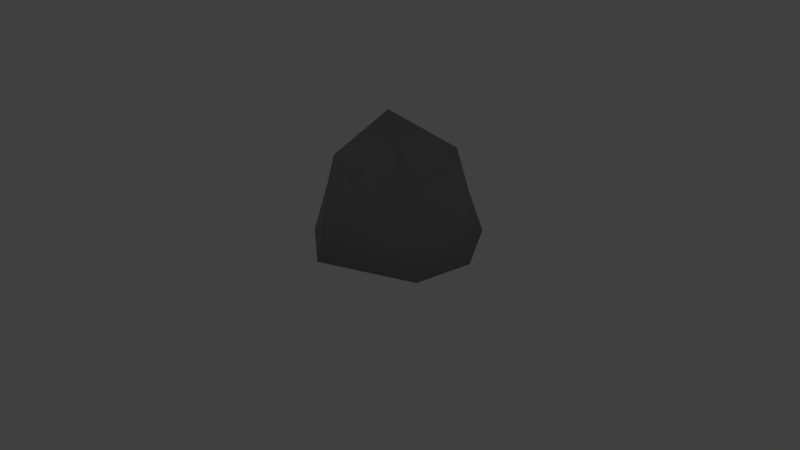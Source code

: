 # Source: rocks.blend  (saved by Blender 2.78.4; exported with 4.5.12 LTS)
import bpy
from mathutils import Matrix  # noqa: F401  (used for matrix-valued properties, if any)

bpy.ops.wm.read_factory_settings(use_empty=True)
scene = bpy.context.scene
scene.name = 'rocks'

# ---- collections
col_collection_1 = bpy.data.collections.new('Collection 1'); scene.collection.children.link(col_collection_1)
col_collection_1.hide_render = True
col_collection_1.hide_viewport = True
col_collection_2 = bpy.data.collections.new('Collection 2'); scene.collection.children.link(col_collection_2)

# ---- materials (node trees are filled in below, after node groups)
mat_rock_01 = bpy.data.materials.new('rock_01')
mat_rock_01.alpha_threshold = 0.0
mat_rock_01.use_transparent_shadow = False
mat_rock_01.diffuse_color = (0.3461, 0.3461, 0.3461, 1.0)
mat_rock_01.roughness = 0.5
mat_rock_01.specular_intensity = 0.0

# ---- material node trees

# ---- world
world_world = bpy.data.worlds.new('World'); scene.world = world_world
world_world.color = (0.05088, 0.05088, 0.05088)
world_world.use_sun_shadow = False
world_world.sun_shadow_jitter_overblur = 0.0
world_world.cycles.sampling_method = 'MANUAL'

# ---- cameras
cam_camera = bpy.data.cameras.new('Camera')
cam_camera.clip_end = 100.0
cam_camera.lens = 35.0
cam_camera.sensor_width = 32.0
cam_camera.sensor_height = 18.0
cam_camera.ortho_scale = 7.314
cam_camera.dof.focus_distance = 0.0
cam_camera.dof.aperture_fstop = 128.0

# ---- lights
light_lamp = bpy.data.lights.new('Lamp', 'POINT')
light_lamp.transmission_factor = 0.0
light_lamp.cutoff_distance = 30.0
light_lamp.energy = 100.0
light_lamp.shadow_buffer_clip_start = 1.001
light_lamp.shadow_soft_size = 0.1
light_lamp.shadow_maximum_resolution = 0.006
light_lamp.use_absolute_resolution = True

# ---- meshes
me_rock_01 = bpy.data.meshes.new('rock_01')
me_rock_01.from_pydata([(0.277, 0.3154, 0.3069), (0.3965, 0.3928, -0.05781), (0.2833, 0.2552, -0.4106), (0.4793, -0.0401, 0.2192), (0.5898, -0.003233, -0.03114), (0.3724, -0.04374, -0.4106), (0.4007, -0.3735, 0.2128), (0.4492, -0.4782, -0.02815), (0.346, -0.3627, -0.4106), (0.02473, -0.4212, 0.2664), (-0.006526, -0.6237, -0.04652), (0.01065, -0.5381, -0.4106), (0.01295, -0.0326, 0.4106), (-0.2989, -0.4071, 0.2246), (-0.4278, -0.4621, -0.05564), (-0.2645, -0.3698, -0.4106), (-0.4884, -0.05067, 0.257), (-0.5898, 0.02618, -0.07887), (-0.4363, -0.04898, -0.4106), (-0.06647, -0.04944, -0.4106), (-0.3695, 0.2875, 0.2782), (-0.4702, 0.4288, -0.0792), (-0.316, 0.2483, -0.4106), (0.006633, 0.4045, 0.2606), (0.004108, 0.6237, -0.05933), (-0.05014, 0.3874, -0.4106)], [], [(19, 25, 2), (23, 12, 0), (24, 23, 0, 1), (25, 24, 1, 2), (19, 2, 5), (0, 12, 3), (1, 0, 3, 4), (2, 1, 4, 5), (5, 4, 7, 8), (19, 5, 8), (3, 12, 6), (4, 3, 6, 7), (7, 6, 9, 10), (8, 7, 10, 11), (19, 8, 11), (6, 12, 9), (9, 12, 13), (10, 9, 13, 14), (11, 10, 14, 15), (19, 11, 15), (19, 15, 18), (13, 12, 16), (14, 13, 16, 17), (15, 14, 17, 18), (18, 17, 21, 22), (19, 18, 22), (16, 12, 20), (17, 16, 20, 21), (21, 20, 23, 24), (22, 21, 24, 25), (19, 22, 25), (20, 12, 23)])
me_rock_01.polygons.foreach_set('use_smooth', [True] * 32)
_ca = me_rock_01.color_attributes.new('Col', 'BYTE_COLOR', 'CORNER')
_ca.data.foreach_set('color', [1.0, 1.0, 1.0, 1.0, 0.2542, 0.2542, 0.2542, 1.0, 0.2831, 0.2831, 0.2831, 1.0, 0.227, 0.2831, 0.1714, 1.0, 0.2462, 0.3005, 0.1946, 1.0, 0.5149, 0.5647, 0.4735, 1.0, 0.2874, 0.2874, 0.2874, 1.0, 0.227, 0.2831, 0.1714, 1.0, 0.5149, 0.5647, 0.4735, 1.0, 1.0, 1.0, 1.0, 1.0, 0.2542, 0.2542, 0.2542, 1.0, 0.2874, 0.2874, 0.2874, 1.0, 1.0, 1.0, 1.0, 1.0, 0.2747, 0.2747, 0.2747, 1.0, 1.0, 1.0, 1.0, 1.0, 0.2831, 0.2831, 0.2831, 1.0, 1.0, 1.0, 1.0, 1.0, 0.5149, 0.5647, 0.4735, 1.0, 0.2462, 0.3005, 0.1946, 1.0, 0.3325, 0.3325, 0.3325, 1.0, 1.0, 1.0, 1.0, 1.0, 0.5149, 0.5647, 0.4735, 1.0, 0.3325, 0.3325, 0.3325, 1.0, 0.3095, 0.3663, 0.2542, 1.0, 0.2831, 0.2831, 0.2831, 1.0, 1.0, 1.0, 1.0, 1.0, 0.3095, 0.3663, 0.2542, 1.0, 1.0, 1.0, 1.0, 1.0, 1.0, 1.0, 1.0, 1.0, 0.3095, 0.3663, 0.2542, 1.0, 1.0, 1.0, 1.0, 1.0, 0.3372, 0.3372, 0.3372, 1.0, 1.0, 1.0, 1.0, 1.0, 1.0, 1.0, 1.0, 1.0, 0.3372, 0.3372, 0.3372, 1.0, 0.3325, 0.3325, 0.3325, 1.0, 0.2462, 0.3005, 0.1946, 1.0, 0.2542, 0.2542, 0.2542, 1.0, 0.3095, 0.3663, 0.2542, 1.0, 0.3325, 0.3325, 0.3325, 1.0, 0.2542, 0.2542, 0.2542, 1.0, 1.0, 1.0, 1.0, 1.0, 1.0, 1.0, 1.0, 1.0, 0.2542, 0.2542, 0.2542, 1.0, 0.2016, 0.2542, 0.15, 1.0, 0.2462, 0.305, 0.1946, 1.0, 0.3372, 0.3372, 0.3372, 1.0, 1.0, 1.0, 1.0, 1.0, 0.2462, 0.305, 0.1946, 1.0, 0.2623, 0.2623, 0.2623, 1.0, 1.0, 1.0, 1.0, 1.0, 0.3372, 0.3372, 0.3372, 1.0, 0.2623, 0.2623, 0.2623, 1.0, 0.2542, 0.2542, 0.2542, 1.0, 0.2462, 0.3005, 0.1946, 1.0, 0.2016, 0.2542, 0.15, 1.0, 0.2016, 0.2542, 0.15, 1.0, 0.2462, 0.3005, 0.1946, 1.0, 0.2582, 0.2582, 0.2582, 1.0, 0.2462, 0.305, 0.1946, 1.0, 0.2016, 0.2542, 0.15, 1.0, 0.2582, 0.2582, 0.2582, 1.0, 1.0, 1.0, 1.0, 1.0, 0.2623, 0.2623, 0.2623, 1.0, 0.2462, 0.305, 0.1946, 1.0, 1.0, 1.0, 1.0, 1.0, 1.0, 1.0, 1.0, 1.0, 1.0, 1.0, 1.0, 1.0, 0.2623, 0.2623, 0.2623, 1.0, 1.0, 1.0, 1.0, 1.0, 1.0, 1.0, 1.0, 1.0, 1.0, 1.0, 1.0, 1.0, 0.3372, 0.3372, 0.3372, 1.0, 0.2582, 0.2582, 0.2582, 1.0, 0.2462, 0.3005, 0.1946, 1.0, 0.2122, 0.2664, 0.159, 1.0, 1.0, 1.0, 1.0, 1.0, 0.2582, 0.2582, 0.2582, 1.0, 0.2122, 0.2664, 0.159, 1.0, 0.2542, 0.2542, 0.2542, 1.0, 1.0, 1.0, 1.0, 1.0, 1.0, 1.0, 1.0, 1.0, 1.0, 1.0, 1.0, 1.0, 0.3372, 0.3372, 0.3372, 1.0, 0.3372, 0.3372, 0.3372, 1.0, 1.0, 1.0, 1.0, 1.0, 0.2159, 0.2747, 0.1651, 1.0, 1.0, 1.0, 1.0, 1.0, 1.0, 1.0, 1.0, 1.0, 0.3372, 0.3372, 0.3372, 1.0, 1.0, 1.0, 1.0, 1.0, 0.2122, 0.2664, 0.159, 1.0, 0.2462, 0.3005, 0.1946, 1.0, 0.5089, 0.5089, 0.5089, 1.0, 1.0, 1.0, 1.0, 1.0, 0.2122, 0.2664, 0.159, 1.0, 0.5089, 0.5089, 0.5089, 1.0, 0.2159, 0.2747, 0.1651, 1.0, 0.2159, 0.2747, 0.1651, 1.0, 0.5089, 0.5089, 0.5089, 1.0, 0.227, 0.2831, 0.1714, 1.0, 0.2874, 0.2874, 0.2874, 1.0, 1.0, 1.0, 1.0, 1.0, 0.2159, 0.2747, 0.1651, 1.0, 0.2874, 0.2874, 0.2874, 1.0, 0.2542, 0.2542, 0.2542, 1.0, 1.0, 1.0, 1.0, 1.0, 1.0, 1.0, 1.0, 1.0, 0.2542, 0.2542, 0.2542, 1.0, 0.5089, 0.5089, 0.5089, 1.0, 0.2462, 0.3005, 0.1946, 1.0, 0.227, 0.2831, 0.1714, 1.0])
me_rock_01.materials.append(mat_rock_01)
me_rock_01.use_remesh_preserve_volume = False
me_rock_01.use_remesh_preserve_attributes = False
me_rock_01.use_mirror_vertex_groups = False
me_rock_01.update()
me_rock_02 = bpy.data.meshes.new('rock_02')
me_rock_02.from_pydata([(0.3348, 0.5027, 0.2515), (0.4652, 0.5725, -0.2262), (0.5753, 0.6859, -0.6777), (0.5752, 0.08221, 0.1472), (0.6671, 0.1147, -0.1927), (0.9893, 0.07899, -0.6777), (0.5758, -0.4255, 0.1459), (0.5347, -0.5072, -0.1874), (0.9045, -0.5581, -0.6777), (0.009366, -0.5583, 0.1972), (-0.1106, -0.5844, -0.1934), (-0.04662, -1.038, -0.6777), (-0.1118, -0.04147, 0.6777), (-0.511, -0.4416, 0.1636), (-0.6049, -0.469, -0.1858), (-0.6171, -0.6543, -0.6777), (-0.6488, 0.02584, 0.1565), (-0.7627, 0.1151, -0.2482), (-0.9893, -0.06526, -0.6777), (-0.1249, 0.09131, -0.6777), (-0.4938, 0.4696, 0.228), (-0.5966, 0.7513, -0.2052), (-0.6809, 0.6495, -0.6777), (-0.0283, 0.4932, 0.2328), (0.08141, 0.8697, -0.2579), (-0.1165, 1.038, -0.6777)], [], [(19, 25, 2), (23, 12, 0), (24, 23, 0, 1), (25, 24, 1, 2), (19, 2, 5), (0, 12, 3), (1, 0, 3, 4), (2, 1, 4, 5), (5, 4, 7, 8), (19, 5, 8), (3, 12, 6), (4, 3, 6, 7), (7, 6, 9, 10), (8, 7, 10, 11), (19, 8, 11), (6, 12, 9), (9, 12, 13), (10, 9, 13, 14), (11, 10, 14, 15), (19, 11, 15), (19, 15, 18), (13, 12, 16), (14, 13, 16, 17), (15, 14, 17, 18), (18, 17, 21, 22), (19, 18, 22), (16, 12, 20), (17, 16, 20, 21), (21, 20, 23, 24), (22, 21, 24, 25), (19, 22, 25), (20, 12, 23)])
me_rock_02.polygons.foreach_set('use_smooth', [True] * 32)
_ca = me_rock_02.color_attributes.new('Col', 'BYTE_COLOR', 'CORNER')
_ca.data.foreach_set('color', [1.0, 1.0, 1.0, 1.0, 0.2542, 0.2542, 0.2542, 1.0, 0.2831, 0.2831, 0.2831, 1.0, 0.5271, 0.6795, 0.3916, 1.0, 0.5271, 0.6867, 0.3968, 1.0, 0.5271, 0.6308, 0.4397, 1.0, 0.2874, 0.2874, 0.2874, 1.0, 0.5271, 0.6795, 0.3916, 1.0, 0.5271, 0.6308, 0.4397, 1.0, 1.0, 1.0, 0.9911, 1.0, 0.2542, 0.2542, 0.2542, 1.0, 0.2874, 0.2874, 0.2874, 1.0, 1.0, 1.0, 0.9911, 1.0, 0.2747, 0.2747, 0.2747, 1.0, 1.0, 1.0, 1.0, 1.0, 0.2831, 0.2831, 0.2831, 1.0, 1.0, 1.0, 1.0, 1.0, 0.5271, 0.6308, 0.4397, 1.0, 0.5271, 0.6867, 0.3968, 1.0, 0.4287, 0.5029, 0.3712, 1.0, 1.0, 1.0, 0.9911, 1.0, 0.5271, 0.6308, 0.4397, 1.0, 0.4179, 0.4851, 0.3663, 1.0, 0.4233, 0.5395, 0.3278, 1.0, 0.2831, 0.2831, 0.2831, 1.0, 1.0, 1.0, 0.9911, 1.0, 0.3095, 0.3663, 0.2542, 1.0, 1.0, 1.0, 1.0, 1.0, 1.0, 1.0, 1.0, 1.0, 0.3095, 0.3663, 0.2542, 1.0, 1.0, 1.0, 1.0, 1.0, 0.5333, 0.6867, 0.402, 1.0, 1.0, 1.0, 1.0, 1.0, 1.0, 1.0, 1.0, 1.0, 0.5333, 0.6867, 0.402, 1.0, 0.4287, 0.5029, 0.3712, 1.0, 0.5271, 0.6867, 0.3968, 1.0, 0.2542, 0.2542, 0.2542, 1.0, 0.3095, 0.3663, 0.2542, 1.0, 0.4179, 0.4793, 0.3663, 1.0, 0.2542, 0.2542, 0.2542, 1.0, 1.0, 1.0, 1.0, 1.0, 1.0, 1.0, 1.0, 1.0, 0.2542, 0.2542, 0.2542, 1.0, 0.5457, 0.7084, 0.4072, 1.0, 0.5333, 0.6939, 0.3968, 1.0, 0.5333, 0.6867, 0.402, 1.0, 1.0, 1.0, 1.0, 1.0, 0.5333, 0.6939, 0.3968, 1.0, 0.5395, 0.7011, 0.402, 1.0, 1.0, 1.0, 1.0, 1.0, 0.5333, 0.6867, 0.402, 1.0, 0.5395, 0.7011, 0.402, 1.0, 0.2542, 0.2542, 0.2542, 1.0, 0.5271, 0.6867, 0.3968, 1.0, 0.5457, 0.7084, 0.4072, 1.0, 0.5457, 0.7084, 0.4072, 1.0, 0.5271, 0.6867, 0.3968, 1.0, 0.5271, 0.6795, 0.3968, 1.0, 0.5395, 0.7011, 0.402, 1.0, 0.5457, 0.7084, 0.4072, 1.0, 0.5271, 0.6795, 0.3968, 1.0, 1.0, 1.0, 1.0, 1.0, 0.5395, 0.7011, 0.402, 1.0, 0.5333, 0.6939, 0.3968, 1.0, 1.0, 1.0, 1.0, 1.0, 0.9301, 0.956, 0.8963, 1.0, 1.0, 1.0, 1.0, 1.0, 0.5395, 0.7011, 0.402, 1.0, 0.9301, 0.956, 0.8963, 1.0, 1.0, 1.0, 1.0, 1.0, 0.9301, 0.956, 0.8963, 1.0, 0.3372, 0.3372, 0.3372, 1.0, 0.5271, 0.6795, 0.3968, 1.0, 0.5271, 0.6867, 0.3968, 1.0, 0.4678, 0.6105, 0.3515, 1.0, 1.0, 1.0, 1.0, 1.0, 0.5271, 0.6795, 0.3968, 1.0, 0.4678, 0.6105, 0.3515, 1.0, 0.4735, 0.6172, 0.3515, 1.0, 0.9301, 0.956, 0.8963, 1.0, 1.0, 1.0, 1.0, 1.0, 0.4793, 0.6172, 0.3613, 1.0, 0.3372, 0.3372, 0.3372, 1.0, 0.3372, 0.3372, 0.3372, 1.0, 0.4793, 0.6172, 0.3613, 1.0, 0.4179, 0.5457, 0.3185, 1.0, 1.0, 1.0, 1.0, 1.0, 1.0, 1.0, 1.0, 1.0, 0.3372, 0.3372, 0.3372, 1.0, 1.0, 1.0, 1.0, 1.0, 0.4678, 0.6105, 0.3515, 1.0, 0.5271, 0.6867, 0.3968, 1.0, 0.5395, 0.7011, 0.4125, 1.0, 0.4793, 0.6172, 0.3613, 1.0, 0.4678, 0.6105, 0.3515, 1.0, 0.5395, 0.7011, 0.4125, 1.0, 0.4179, 0.5457, 0.3185, 1.0, 0.4179, 0.5457, 0.3185, 1.0, 0.5395, 0.7011, 0.4125, 1.0, 0.5271, 0.6795, 0.3916, 1.0, 0.2874, 0.2874, 0.2874, 1.0, 1.0, 1.0, 1.0, 1.0, 0.4179, 0.5457, 0.3185, 1.0, 0.2874, 0.2874, 0.2874, 1.0, 0.2542, 0.2542, 0.2542, 1.0, 1.0, 1.0, 1.0, 1.0, 1.0, 1.0, 1.0, 1.0, 0.2542, 0.2542, 0.2542, 1.0, 0.5395, 0.7011, 0.4125, 1.0, 0.5271, 0.6867, 0.3968, 1.0, 0.5271, 0.6795, 0.3916, 1.0])
me_rock_02.materials.append(mat_rock_01)
me_rock_02.use_remesh_preserve_volume = False
me_rock_02.use_remesh_preserve_attributes = False
me_rock_02.use_mirror_vertex_groups = False
me_rock_02.update()

# ---- objects
ob_rock_01 = bpy.data.objects.new('rock_01', me_rock_01)
ob_lamp = bpy.data.objects.new('Lamp', light_lamp)
ob_camera = bpy.data.objects.new('Camera', cam_camera)
ob_rock_02 = bpy.data.objects.new('rock_02', me_rock_02)

# ---- transforms, parenting, visibility, modifiers, constraints
ob_rock_01.location = (-0.001415, 0.04434, 0.3879)
ob_rock_01.lineart.crease_threshold = 0.0
ob_lamp.location = (4.076, 1.005, 5.904)
ob_lamp.rotation_euler = (0.6503, 0.05522, 1.866)
ob_lamp.lock_rotations_4d = False
ob_lamp.empty_display_type = 'ARROWS'
ob_lamp.color = (0.0, 0.0, 0.0, 0.0)
ob_lamp.lineart.crease_threshold = 0.0
ob_camera.location = (6.217, -5.406, 4.445)
ob_camera.rotation_euler = (1.079, -5.927e-06, 0.854)
ob_camera.lock_rotations_4d = False
ob_camera.empty_display_type = 'ARROWS'
ob_camera.color = (0.0, 0.0, 0.0, 0.0)
ob_camera.display_type = 'WIRE'
ob_camera.lineart.crease_threshold = 0.0
ob_rock_02.location = (0.02706, -0.03114, 0.6597)
ob_rock_02.lineart.crease_threshold = 0.0

# ---- collection membership
col_collection_1.objects.link(ob_rock_01)
col_collection_1.objects.link(ob_lamp)
col_collection_1.objects.link(ob_camera)
col_collection_2.objects.link(ob_rock_02)

# ---- scene / render settings (as saved in the file)
scene.camera = ob_camera
scene.frame_start = 1; scene.frame_end = 250; scene.frame_set(1)
scene.render.engine = 'BLENDER_EEVEE_NEXT'
scene.render.resolution_x = 1366
scene.render.resolution_y = 768
scene.render.resolution_percentage = 50
scene.render.dither_intensity = 0.0
scene.cycles.use_denoising = False
scene.cycles.samples = 128
scene.cycles.sampling_pattern = 'TABULATED_SOBOL'
scene.cycles.use_adaptive_sampling = False
scene.cycles.use_light_tree = False
scene.cycles.blur_glossy = 0.0
scene.cycles.sample_clamp_indirect = 0.0
scene.view_settings.view_transform = 'Standard'
bpy.context.view_layer.update()
